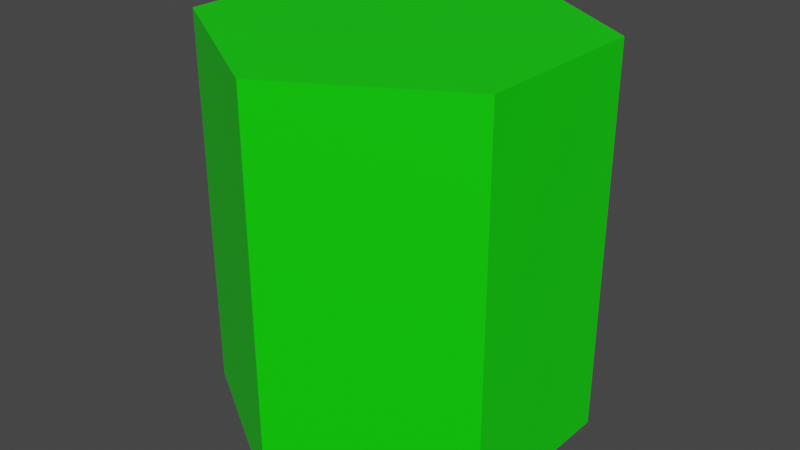 # Source: 6Stem.blend  (saved by Blender 2.81.16; exported with 4.5.12 LTS)
import bpy
from mathutils import Matrix  # noqa: F401  (used for matrix-valued properties, if any)

bpy.ops.wm.read_factory_settings(use_empty=True)
scene = bpy.context.scene
scene.name = 'Scene'

# ---- collections
col_collection = bpy.data.collections.new('Collection'); scene.collection.children.link(col_collection)

# ---- materials (node trees are filled in below, after node groups)
mat_material = bpy.data.materials.new('Material')
mat_material.alpha_threshold = 0.0
mat_material.use_transparent_shadow = False
mat_material.line_color = (0.0, 0.0, 0.0, 1.0)

# ---- material node trees
mat_material.use_nodes = True; mat_material.node_tree.nodes.clear()
_N = mat_material.node_tree.nodes; _L = mat_material.node_tree.links
n0 = _N.new('ShaderNodeOutputMaterial'); n0.name = 'Material Output'; n0.location = (300, 300)
n1 = _N.new('ShaderNodeBsdfPrincipled'); n1.name = 'Principled BSDF'; n1.location = (10, 300)
n1.distribution = 'GGX'
n1.subsurface_method = 'BURLEY'
n1.inputs[0].default_value = (0.003476, 0.8, 0.0, 1.0)
n1.inputs[2].default_value = 0.4
n1.inputs[3].default_value = 1.45
n1.inputs[27].default_value = (0.0, 0.0, 0.0, 1.0)
n1.inputs[28].default_value = 1.0
_L.new(n1.outputs[0], n0.inputs[0])
n0.is_active_output = True

# ---- world
world_world = bpy.data.worlds.new('World'); scene.world = world_world
world_world.use_nodes = True; world_world.node_tree.nodes.clear()
_N = world_world.node_tree.nodes; _L = world_world.node_tree.links
n0 = _N.new('ShaderNodeOutputWorld'); n0.name = 'World Output'; n0.location = (300, 300)
n1 = _N.new('ShaderNodeBackground'); n1.name = 'Background'; n1.location = (10, 300)
n1.inputs[0].default_value = (0.05088, 0.05088, 0.05088, 1.0)
_L.new(n1.outputs[0], n0.inputs[0])
n0.is_active_output = True
world_world.color = (0.05088, 0.05088, 0.05088)
world_world.use_sun_shadow = False
world_world.sun_shadow_jitter_overblur = 0.0

# ---- meshes
me_cube = bpy.data.meshes.new('Cube')
me_cube.from_pydata([(0.4351, -0.2452, -0.9982), (0.4351, -0.2452, 0.02835), (-0.4351, 0.2452, -0.9982), (-0.4351, 0.2452, 0.02835), (-0.4419, -0.2246, 0.02835), (0.4419, 0.2246, -0.9982), (-0.4419, -0.2246, -0.9982), (0.4419, 0.2246, 0.02835), (0.0, 0.4957, 0.02835), (0.0, -0.4957, -0.9982), (0.0, -0.4957, 0.02835), (0.0, 0.4957, -0.9982), (0.0, 0.0, 0.02835), (0.0, 0.0, -0.9982)], [], [(13, 9, 6), (4, 3, 2, 6), (12, 10, 1, 7), (7, 1, 0, 5), (4, 6, 9, 10), (8, 12, 7), (11, 13, 6, 2), (11, 5, 13), (3, 4, 12, 8), (3, 8, 11, 2), (4, 10, 12), (1, 10, 9, 0), (5, 0, 9, 13), (7, 5, 11, 8)])
_uv = me_cube.uv_layers.new(name='UVMap')
_uv.uv.foreach_set('vector', [0.75, 0.625, 0.75, 0.75, 0.875, 0.625, 0.375, 0.125, 0.375, 0.25, 0.625, 0.25, 0.625, 0.125, 0.25, 0.625, 0.25, 0.75, 0.375, 0.75, 0.375, 0.625, 0.375, 0.625, 0.375, 0.75, 0.625, 0.75, 0.625, 0.625, 0.375, 0.125, 0.625, 0.125, 0.625, 0.875, 0.375, 0.875, 0.25, 0.5, 0.25, 0.625, 0.375, 0.625, 0.75, 0.5, 0.75, 0.625, 0.875, 0.625, 0.875, 0.5, 0.75, 0.5, 0.625, 0.625, 0.75, 0.625, 0.125, 0.5, 0.125, 0.625, 0.25, 0.625, 0.25, 0.5, 0.375, 0.25, 0.375, 0.375, 0.625, 0.375, 0.625, 0.25, 0.125, 0.625, 0.25, 0.75, 0.25, 0.625, 0.375, 0.75, 0.375, 0.875, 0.625, 0.875, 0.625, 0.75, 0.625, 0.625, 0.625, 0.75, 0.75, 0.75, 0.75, 0.625, 0.375, 0.625, 0.625, 0.625, 0.625, 0.375, 0.375, 0.375])
me_cube.materials.append(mat_material)
me_cube.use_remesh_preserve_volume = False
me_cube.use_remesh_preserve_attributes = False
me_cube.use_mirror_vertex_groups = False
me_cube.update()

# ---- objects
ob_4stem = bpy.data.objects.new('4Stem', me_cube)

# ---- transforms, parenting, visibility, modifiers, constraints
ob_4stem.location = (0.0, 0.0, 0.0)
ob_4stem.lock_rotations_4d = False
ob_4stem.empty_display_type = 'ARROWS'
ob_4stem.lineart.crease_threshold = 0.0

# ---- collection membership
col_collection.objects.link(ob_4stem)

# ---- scene / render settings (as saved in the file)
scene.frame_start = 1; scene.frame_end = 250; scene.frame_set(1)
scene.render.engine = 'BLENDER_EEVEE_NEXT'
scene.cycles.use_denoising = False
scene.cycles.samples = 128
scene.cycles.sampling_pattern = 'TABULATED_SOBOL'
scene.cycles.use_adaptive_sampling = False
scene.cycles.use_light_tree = False
scene.view_settings.view_transform = 'Filmic'
bpy.context.view_layer.update()

# ---- added for rendering (the .blend has no active camera and no usable light): camera, sun
cam_auto = bpy.data.cameras.new('AutoCamera')
cam_auto.lens = 50.0
cam_auto.sensor_width = 36.0
cam_auto.clip_end = 1000.0
ob_auto_camera = bpy.data.objects.new('AutoCamera', cam_auto)
scene.collection.objects.link(ob_auto_camera)
ob_auto_camera.location = (1.55305, -1.86365, 0.757506)
ob_auto_camera.rotation_euler = (1.09748, -7.21219e-08, 0.694738)
scene.camera = ob_auto_camera
light_auto_sun = bpy.data.lights.new('AutoSun', 'SUN')
light_auto_sun.energy = 3.0
light_auto_sun.angle = 0.0523599
ob_auto_sun = bpy.data.objects.new('AutoSun', light_auto_sun)
scene.collection.objects.link(ob_auto_sun)
ob_auto_sun.rotation_euler = (0.872665, 0.174533, 0.523599)
bpy.context.view_layer.update()
